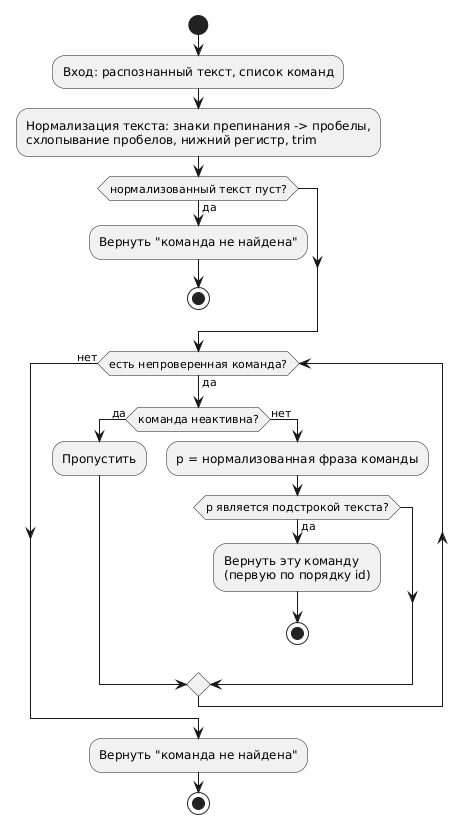

The diagram above was rendered by PlantUML. Its source (embedded in the PNG):
@startuml command-matching

' =====================================================================
'  Сопоставление фразы с командой (match_command в
'  services/api/app/domain/speech.py и matchCommand.ts).
' =====================================================================

start
:Вход: распознанный текст, список команд;
:Нормализация текста: знаки препинания -> пробелы,\nсхлопывание пробелов, нижний регистр, trim;
if (нормализованный текст пуст?) then (да)
  :Вернуть "команда не найдена";
  stop
endif
while (есть непроверенная команда?) is (да)
  if (команда неактивна?) then (да)
    :Пропустить;
  else (нет)
    :p = нормализованная фраза команды;
    if (p является подстрокой текста?) then (да)
      :Вернуть эту команду\n(первую по порядку id);
      stop
    endif
  endif
endwhile (нет)
:Вернуть "команда не найдена";
stop

@enduml